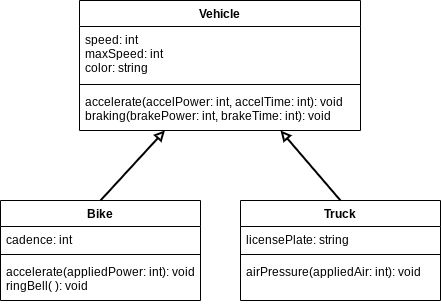

The diagram above was exported from draw.io. Its source (the exported page's mxGraphModel, read from the mxfile embedded in the PNG):
<mxGraphModel dx="1074" dy="709" grid="1" gridSize="10" guides="1" tooltips="1" connect="1" arrows="1" fold="1" page="1" pageScale="1" pageWidth="827" pageHeight="1169" math="0" shadow="0">
  <root>
    <mxCell id="0" />
    <mxCell id="1" parent="0" />
    <mxCell id="2" value="Vehicle" style="swimlane;fontStyle=1;align=center;verticalAlign=top;childLayout=stackLayout;horizontal=1;startSize=26;horizontalStack=0;resizeParent=1;resizeParentMax=0;resizeLast=0;collapsible=1;marginBottom=0;" vertex="1" parent="1">
      <mxGeometry x="279" y="40" width="281" height="130" as="geometry" />
    </mxCell>
    <mxCell id="3" value="speed: int&#10;maxSpeed: int&#10;color: string" style="text;strokeColor=none;fillColor=none;align=left;verticalAlign=top;spacingLeft=4;spacingRight=4;overflow=hidden;rotatable=0;points=[[0,0.5],[1,0.5]];portConstraint=eastwest;" vertex="1" parent="2">
      <mxGeometry y="26" width="281" height="54" as="geometry" />
    </mxCell>
    <mxCell id="4" value="" style="line;strokeWidth=1;fillColor=none;align=left;verticalAlign=middle;spacingTop=-1;spacingLeft=3;spacingRight=3;rotatable=0;labelPosition=right;points=[];portConstraint=eastwest;" vertex="1" parent="2">
      <mxGeometry y="80" width="281" height="8" as="geometry" />
    </mxCell>
    <mxCell id="5" value="accelerate(accelPower: int, accelTime: int): void&#10;braking(brakePower: int, brakeTime: int): void" style="text;strokeColor=none;fillColor=none;align=left;verticalAlign=top;spacingLeft=4;spacingRight=4;overflow=hidden;rotatable=0;points=[[0,0.5],[1,0.5]];portConstraint=eastwest;" vertex="1" parent="2">
      <mxGeometry y="88" width="281" height="42" as="geometry" />
    </mxCell>
    <mxCell id="7" value="Bike" style="swimlane;fontStyle=1;align=center;verticalAlign=top;childLayout=stackLayout;horizontal=1;startSize=26;horizontalStack=0;resizeParent=1;resizeParentMax=0;resizeLast=0;collapsible=1;marginBottom=0;" vertex="1" parent="1">
      <mxGeometry x="200" y="240" width="200" height="100" as="geometry" />
    </mxCell>
    <mxCell id="8" value="cadence: int" style="text;strokeColor=none;fillColor=none;align=left;verticalAlign=top;spacingLeft=4;spacingRight=4;overflow=hidden;rotatable=0;points=[[0,0.5],[1,0.5]];portConstraint=eastwest;" vertex="1" parent="7">
      <mxGeometry y="26" width="200" height="24" as="geometry" />
    </mxCell>
    <mxCell id="9" value="" style="line;strokeWidth=1;fillColor=none;align=left;verticalAlign=middle;spacingTop=-1;spacingLeft=3;spacingRight=3;rotatable=0;labelPosition=right;points=[];portConstraint=eastwest;" vertex="1" parent="7">
      <mxGeometry y="50" width="200" height="8" as="geometry" />
    </mxCell>
    <mxCell id="10" value="accelerate(appliedPower: int): void&#10;ringBell( ): void" style="text;strokeColor=none;fillColor=none;align=left;verticalAlign=top;spacingLeft=4;spacingRight=4;overflow=hidden;rotatable=0;points=[[0,0.5],[1,0.5]];portConstraint=eastwest;" vertex="1" parent="7">
      <mxGeometry y="58" width="200" height="42" as="geometry" />
    </mxCell>
    <mxCell id="11" value="Truck" style="swimlane;fontStyle=1;align=center;verticalAlign=top;childLayout=stackLayout;horizontal=1;startSize=26;horizontalStack=0;resizeParent=1;resizeParentMax=0;resizeLast=0;collapsible=1;marginBottom=0;" vertex="1" parent="1">
      <mxGeometry x="440" y="240" width="200" height="100" as="geometry" />
    </mxCell>
    <mxCell id="12" value="licensePlate: string" style="text;strokeColor=none;fillColor=none;align=left;verticalAlign=top;spacingLeft=4;spacingRight=4;overflow=hidden;rotatable=0;points=[[0,0.5],[1,0.5]];portConstraint=eastwest;" vertex="1" parent="11">
      <mxGeometry y="26" width="200" height="24" as="geometry" />
    </mxCell>
    <mxCell id="13" value="" style="line;strokeWidth=1;fillColor=none;align=left;verticalAlign=middle;spacingTop=-1;spacingLeft=3;spacingRight=3;rotatable=0;labelPosition=right;points=[];portConstraint=eastwest;" vertex="1" parent="11">
      <mxGeometry y="50" width="200" height="8" as="geometry" />
    </mxCell>
    <mxCell id="14" value="airPressure(appliedAir: int): void" style="text;strokeColor=none;fillColor=none;align=left;verticalAlign=top;spacingLeft=4;spacingRight=4;overflow=hidden;rotatable=0;points=[[0,0.5],[1,0.5]];portConstraint=eastwest;" vertex="1" parent="11">
      <mxGeometry y="58" width="200" height="42" as="geometry" />
    </mxCell>
    <mxCell id="15" style="edgeStyle=none;html=1;exitX=0.5;exitY=0;exitDx=0;exitDy=0;strokeWidth=2;endArrow=block;endFill=0;entryX=0.304;entryY=0.998;entryDx=0;entryDy=0;entryPerimeter=0;" edge="1" parent="1" source="7" target="5">
      <mxGeometry relative="1" as="geometry">
        <mxPoint x="420" y="170" as="targetPoint" />
        <Array as="points" />
      </mxGeometry>
    </mxCell>
    <mxCell id="16" style="edgeStyle=none;html=1;exitX=0.5;exitY=0;exitDx=0;exitDy=0;strokeWidth=2;endArrow=block;endFill=0;" edge="1" parent="1" source="11">
      <mxGeometry relative="1" as="geometry">
        <mxPoint x="334" y="260" as="sourcePoint" />
        <mxPoint x="480" y="170" as="targetPoint" />
        <Array as="points" />
      </mxGeometry>
    </mxCell>
  </root>
</mxGraphModel>